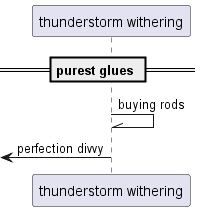

The diagram above was rendered by PlantUML. Its source (embedded in the PNG):
@startuml
participant "thunderstorm withering" as 0
== purest glues ==
0 -\\ 0: buying rods
 [<- 0: perfection divvy
@enduml